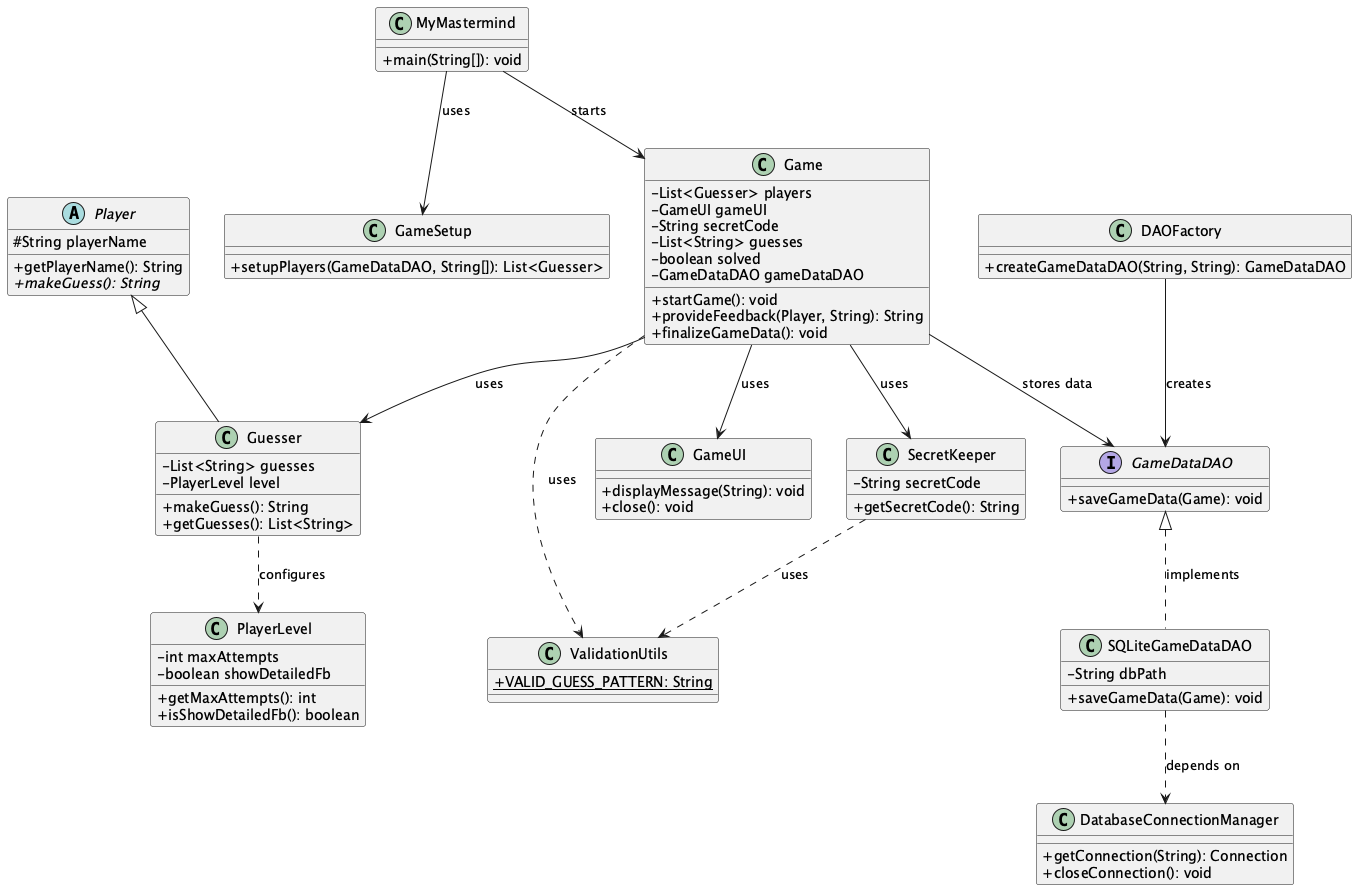

The diagram above was rendered by PlantUML. Its source (embedded in the PNG):
@startuml
skinparam classAttributeIconSize 0

' Main Class
class MyMastermind {
    + main(String[]): void
}

' View
class GameUI {
    + displayMessage(String): void
    + close(): void
}

' Utils
class ValidationUtils {
    {static} + VALID_GUESS_PATTERN: String
}

' Models
class Game {
    - List<Guesser> players
    - GameUI gameUI
    - String secretCode
    - List<String> guesses
    - boolean solved
    - GameDataDAO gameDataDAO
    + startGame(): void
    + provideFeedback(Player, String): String
    + finalizeGameData(): void
}

abstract class Player {
    # String playerName
    + getPlayerName(): String
    {abstract} + makeGuess(): String
}

class Guesser {
    - List<String> guesses
    - PlayerLevel level
    + makeGuess(): String
    + getGuesses(): List<String>
}

class PlayerLevel {
    - int maxAttempts
    - boolean showDetailedFb
    + getMaxAttempts(): int
    + isShowDetailedFb(): boolean
}

class SecretKeeper {
    - String secretCode
    + getSecretCode(): String
}

' DAO
interface GameDataDAO {
    + saveGameData(Game): void
}

class SQLiteGameDataDAO {
    - String dbPath
    + saveGameData(Game): void
}

class DAOFactory {
    + createGameDataDAO(String, String): GameDataDAO
}

' DB Connection
class DatabaseConnectionManager {
    + getConnection(String): Connection
    + closeConnection(): void
}

' Controller
class GameSetup {
    + setupPlayers(GameDataDAO, String[]): List<Guesser>
}

' Relationships
MyMastermind --> GameSetup : uses
MyMastermind --> Game : starts
Game --> Guesser : uses
Game --> SecretKeeper : uses
Game --> GameUI : uses
Game --> GameDataDAO : stores data
Game ..> ValidationUtils : uses
SecretKeeper ..> ValidationUtils : uses
Guesser ..> PlayerLevel : configures
Player <|-- Guesser
GameDataDAO <|.. SQLiteGameDataDAO : implements
DAOFactory --> GameDataDAO : creates
SQLiteGameDataDAO ..> DatabaseConnectionManager : depends on

@enduml